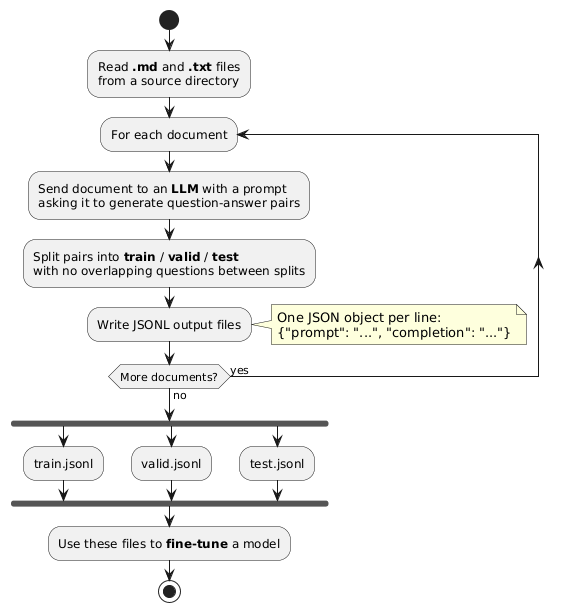

The diagram above was rendered by PlantUML. Its source (embedded in the PNG):
@startuml
start

  :Read **.md** and **.txt** files
  from a source directory;

  repeat :For each document;

    :Send document to an **LLM** with a prompt
    asking it to generate question-answer pairs;

    :Split pairs into **train** / **valid** / **test**
    with no overlapping questions between splits;

    :Write JSONL output files;
    note right
      One JSON object per line:
      {"prompt": "...", "completion": "..."}
    end note

  repeat while (More documents?) is (yes) not (no)

  fork
    :train.jsonl;
  fork again
    :valid.jsonl;
  fork again
    :test.jsonl;
  end fork

  :Use these files to **fine-tune** a model;

  stop
@enduml